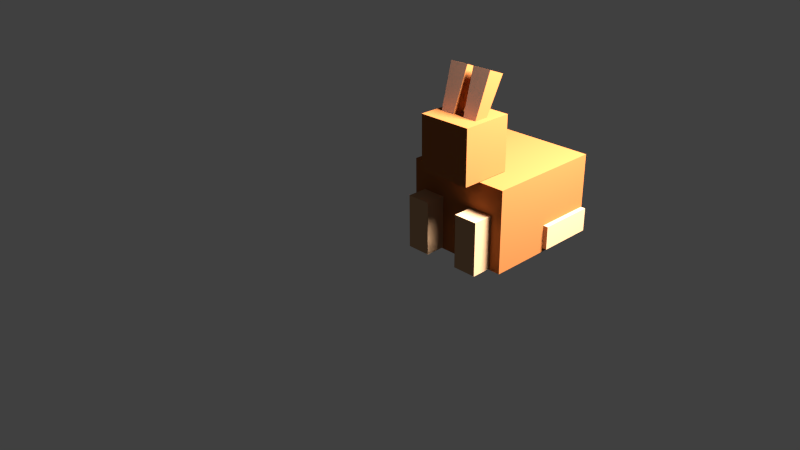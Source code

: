 # Source: Hase_B.blend  (saved by Blender 2.74.0; exported with 4.5.12 LTS)
import bpy
from mathutils import Matrix  # noqa: F401  (used for matrix-valued properties, if any)

bpy.ops.wm.read_factory_settings(use_empty=True)
scene = bpy.context.scene
scene.name = 'Scene'

# ---- collections
col_collection_1 = bpy.data.collections.new('Collection 1'); scene.collection.children.link(col_collection_1)

# ---- materials (node trees are filled in below, after node groups)
mat_material_003 = bpy.data.materials.new('Material.003')
mat_material_003.alpha_threshold = 0.0
mat_material_003.use_transparent_shadow = False
mat_material_003.diffuse_color = (0.7835, 0.6514, 0.5583, 1.0)
mat_material_003.roughness = 0.5
mat_material_003.specular_intensity = 0.4333
mat_material_003.line_color = (0.0, 0.0, 0.0, 1.0)
mat_material = bpy.data.materials.new('Material')
mat_material.alpha_threshold = 0.0
mat_material.use_transparent_shadow = False
mat_material.diffuse_color = (0.3467, 0.1144, 0.0331, 1.0)
mat_material.roughness = 0.5
mat_material.line_color = (0.0, 0.0, 0.0, 1.0)
mat_material_001 = bpy.data.materials.new('Material.001')
mat_material_001.alpha_threshold = 0.0
mat_material_001.use_transparent_shadow = False
mat_material_001.diffuse_color = (0.5089, 0.2747, 0.1878, 1.0)
mat_material_001.roughness = 0.5
mat_material_001.line_color = (0.0, 0.0, 0.0, 1.0)
mat_material_002 = bpy.data.materials.new('Material.002')
mat_material_002.alpha_threshold = 0.0
mat_material_002.use_transparent_shadow = False
mat_material_002.diffuse_color = (0.5333, 0.3095, 0.1651, 1.0)
mat_material_002.roughness = 0.5
mat_material_002.line_color = (0.0, 0.0, 0.0, 1.0)

# ---- material node trees

# ---- world
world_world = bpy.data.worlds.new('World'); scene.world = world_world
world_world.color = (0.05088, 0.05088, 0.05088)
world_world.use_sun_shadow = False
world_world.sun_shadow_jitter_overblur = 0.0
world_world.cycles.sampling_method = 'MANUAL'
world_world.cycles.sample_map_resolution = 256

# ---- cameras
cam_camera = bpy.data.cameras.new('Camera')
cam_camera.clip_end = 100.0
cam_camera.lens = 35.0
cam_camera.sensor_width = 32.0
cam_camera.sensor_height = 18.0
cam_camera.ortho_scale = 7.314
cam_camera.dof.focus_distance = 0.0
cam_camera.dof.aperture_fstop = 128.0

# ---- lights
light_lamp = bpy.data.lights.new('Lamp', 'POINT')
light_lamp.transmission_factor = 0.0
light_lamp.cutoff_distance = 30.0
light_lamp.energy = 100.0
light_lamp.shadow_buffer_clip_start = 1.001
light_lamp.shadow_soft_size = 0.1
light_lamp.shadow_maximum_resolution = 0.006
light_lamp.use_absolute_resolution = True
light_lamp.cycles.use_multiple_importance_sampling = False

# ---- meshes
me_cube_003 = bpy.data.meshes.new('Cube.003')
me_cube_003.from_pydata([(1.0, 1.0, -1.0), (1.0, -1.0, -1.0), (-1.0, -1.0, -1.0), (-1.0, 1.0, -1.0), (1.0, 1.0, 1.0), (1.0, -1.0, 1.0), (-1.0, -1.0, 1.0), (-1.0, 1.0, 1.0)], [], [(0, 1, 2, 3), (4, 7, 6, 5), (0, 4, 5, 1), (1, 5, 6, 2), (2, 6, 7, 3), (4, 0, 3, 7)])
me_cube_003.materials.append(mat_material_003)
me_cube_003.use_remesh_preserve_volume = False
me_cube_003.use_remesh_preserve_attributes = False
me_cube_003.use_mirror_vertex_groups = False
me_cube_003.update()
me_cube_002 = bpy.data.meshes.new('Cube.002')
me_cube_002.from_pydata([(1.0, 1.0, -1.0), (1.0, -1.0, -1.0), (-1.0, -1.0, -1.0), (-1.0, 1.0, -1.0), (1.0, 1.0, 1.0), (1.0, -1.0, 1.0), (-1.0, -1.0, 1.0), (-1.0, 1.0, 1.0)], [], [(0, 1, 2, 3), (4, 7, 6, 5), (0, 4, 5, 1), (1, 5, 6, 2), (2, 6, 7, 3), (4, 0, 3, 7)])
me_cube_002.materials.append(mat_material)
me_cube_002.materials.append(None)
me_cube_002.use_remesh_preserve_volume = False
me_cube_002.use_remesh_preserve_attributes = False
me_cube_002.use_mirror_vertex_groups = False
me_cube_002.update()
me_cube = bpy.data.meshes.new('Cube')
me_cube.from_pydata([(1.0, 1.0, -1.0), (1.0, -1.0, -1.0), (-1.0, -1.0, -1.0), (-1.0, 1.0, -1.0), (1.0, 1.0, 1.0), (1.0, -1.0, 1.0), (-1.0, -1.0, 1.0), (-1.0, 1.0, 1.0)], [], [(0, 1, 2, 3), (4, 7, 6, 5), (0, 4, 5, 1), (1, 5, 6, 2), (2, 6, 7, 3), (4, 0, 3, 7)])
me_cube.materials.append(mat_material)
me_cube.use_remesh_preserve_volume = False
me_cube.use_remesh_preserve_attributes = False
me_cube.use_mirror_vertex_groups = False
me_cube.update()
me_cube_007 = bpy.data.meshes.new('Cube.007')
me_cube_007.from_pydata([(0.6729, 0.6729, -1.0), (0.6729, -0.6729, -1.0), (-0.6729, -0.6729, -1.0), (-0.6729, 0.6729, -1.0), (1.0, 1.0, 1.0), (1.0, -1.0, 1.0), (-1.0, -1.0, 1.0), (-1.0, 1.0, 1.0)], [], [(0, 1, 2, 3), (4, 7, 6, 5), (0, 4, 5, 1), (1, 5, 6, 2), (2, 6, 7, 3), (4, 0, 3, 7)])
me_cube_007.polygons.foreach_set('material_index', [0, 0, 0, 1, 0, 0])
me_cube_007.materials.append(mat_material)
me_cube_007.materials.append(mat_material_001)
me_cube_007.use_remesh_preserve_volume = False
me_cube_007.use_remesh_preserve_attributes = False
me_cube_007.use_mirror_vertex_groups = False
me_cube_007.update()
me_cube_005 = bpy.data.meshes.new('Cube.005')
me_cube_005.from_pydata([(1.0, 1.0, -1.0), (1.0, -1.0, -1.0), (-1.0, -1.0, -1.0), (-1.0, 1.0, -1.0), (1.0, 1.0, 1.0), (1.0, -1.0, 1.0), (-1.0, -1.0, 1.0), (-1.0, 1.0, 1.0)], [], [(0, 1, 2, 3), (4, 7, 6, 5), (0, 4, 5, 1), (1, 5, 6, 2), (2, 6, 7, 3), (4, 0, 3, 7)])
me_cube_005.materials.append(mat_material_002)
me_cube_005.use_remesh_preserve_volume = False
me_cube_005.use_remesh_preserve_attributes = False
me_cube_005.use_mirror_vertex_groups = False
me_cube_005.update()
me_cube_004 = bpy.data.meshes.new('Cube.004')
me_cube_004.from_pydata([(1.0, 1.0, -1.0), (1.0, -1.0, -1.0), (-1.0, -1.0, -1.0), (-1.0, 1.0, -1.0), (1.0, 1.0, 1.0), (1.0, -1.0, 1.0), (-1.0, -1.0, 1.0), (-1.0, 1.0, 1.0)], [], [(0, 1, 2, 3), (4, 7, 6, 5), (0, 4, 5, 1), (1, 5, 6, 2), (2, 6, 7, 3), (4, 0, 3, 7)])
me_cube_004.polygons.foreach_set('material_index', [1, 1, 1, 1, 1, 1])
me_cube_004.materials.append(mat_material)
me_cube_004.materials.append(mat_material_002)
me_cube_004.use_remesh_preserve_volume = False
me_cube_004.use_remesh_preserve_attributes = False
me_cube_004.use_mirror_vertex_groups = False
me_cube_004.update()

# ---- objects
ob_cube_003 = bpy.data.objects.new('Cube.003', me_cube_003)
ob_cube_002 = bpy.data.objects.new('Cube.002', me_cube_002)
ob_cube = bpy.data.objects.new('Cube', me_cube)
ob_cube_001 = bpy.data.objects.new('Cube.001', me_cube_007)
ob_cube_005 = bpy.data.objects.new('Cube.005', me_cube_005)
ob_cube_004 = bpy.data.objects.new('Cube.004', me_cube_004)
ob_lamp = bpy.data.objects.new('Lamp', light_lamp)
ob_camera = bpy.data.objects.new('Camera', cam_camera)

# ---- transforms, parenting, visibility, modifiers, constraints
ob_cube_003.location = (0.0004884, 0.08287, 0.05125)
ob_cube_003.scale = (0.01572, 0.02049, 0.02049)
ob_cube_003.lock_rotations_4d = False
ob_cube_003.empty_display_type = 'ARROWS'
ob_cube_003.lineart.crease_threshold = 0.0
ob_cube_002.location = (0.0004884, 0.01118, 0.04948)
ob_cube_002.scale = (0.06175, 0.06961, 0.04783)
ob_cube_002.lock_rotations_4d = False
ob_cube_002.empty_display_type = 'ARROWS'
ob_cube_002.lineart.crease_threshold = 0.0
ob_cube.location = (0.0004884, -0.04952, 0.1294)
ob_cube.scale = (0.03149, 0.03012, 0.03149)
ob_cube.lock_rotations_4d = False
ob_cube.empty_display_type = 'ARROWS'
ob_cube.lineart.crease_threshold = 0.0
ob_cube_001.location = (0.01563, -0.04463, 0.177)
ob_cube_001.rotation_euler = (-0.3691, -0.0, 0.0)
ob_cube_001.scale = (0.01119, 0.01035, 0.03195)
ob_cube_001.lock_rotations_4d = False
ob_cube_001.empty_display_type = 'ARROWS'
ob_cube_001.lineart.crease_threshold = 0.0
_m = ob_cube_001.modifiers.new('Mirror', 'MIRROR')
_m.mirror_object = ob_cube
ob_cube_005.location = (0.05747, 0.04644, 0.02019)
ob_cube_005.rotation_euler = (1.571, -0.0, 0.0)
ob_cube_005.scale = (0.01051, 0.01369, 0.03351)
ob_cube_005.lock_rotations_4d = False
ob_cube_005.empty_display_type = 'ARROWS'
ob_cube_005.lineart.crease_threshold = 0.0
_m = ob_cube_005.modifiers.new('Mirror', 'MIRROR')
_m.mirror_object = ob_cube
ob_cube_004.location = (0.03445, -0.06917, 0.03375)
ob_cube_004.scale = (0.01398, 0.01294, 0.03098)
ob_cube_004.lock_rotations_4d = False
ob_cube_004.empty_display_type = 'ARROWS'
ob_cube_004.lineart.crease_threshold = 0.0
_m = ob_cube_004.modifiers.new('Mirror', 'MIRROR')
_m.mirror_object = ob_cube
ob_lamp.location = (0.3133, 0.07463, 0.5131)
ob_lamp.rotation_euler = (0.6503, 0.05522, 1.866)
ob_lamp.scale = (0.09825, 0.08692, 0.09317)
ob_lamp.lock_rotations_4d = False
ob_lamp.empty_display_type = 'ARROWS'
ob_lamp.color = (0.0, 0.0, 0.0, 0.0)
ob_lamp.lineart.crease_threshold = 0.0
ob_camera.location = (0.5745, -0.6767, 0.4571)
ob_camera.rotation_euler = (1.109, 0.01082, 0.8149)
ob_camera.scale = (0.08981, 0.09791, 0.09076)
ob_camera.lock_rotations_4d = False
ob_camera.empty_display_type = 'ARROWS'
ob_camera.color = (0.0, 0.0, 0.0, 0.0)
ob_camera.display_type = 'WIRE'
ob_camera.lineart.crease_threshold = 0.0

# ---- collection membership
col_collection_1.objects.link(ob_cube_003)
col_collection_1.objects.link(ob_cube_002)
col_collection_1.objects.link(ob_cube)
col_collection_1.objects.link(ob_cube_001)
col_collection_1.objects.link(ob_cube_005)
col_collection_1.objects.link(ob_cube_004)
col_collection_1.objects.link(ob_lamp)
col_collection_1.objects.link(ob_camera)

# ---- scene / render settings (as saved in the file)
scene.camera = ob_camera
scene.frame_start = 1; scene.frame_end = 250; scene.frame_set(1)
scene.render.engine = 'BLENDER_EEVEE_NEXT'
scene.render.image_settings.compression = 90
scene.render.resolution_percentage = 50
scene.render.dither_intensity = 0.0
scene.cycles.use_denoising = False
scene.cycles.samples = 10
scene.cycles.sampling_pattern = 'TABULATED_SOBOL'
scene.cycles.light_sampling_threshold = 0.0
scene.cycles.use_adaptive_sampling = False
scene.cycles.use_light_tree = False
scene.cycles.blur_glossy = 0.0
scene.cycles.volume_bounces = 1
scene.cycles.pixel_filter_type = 'GAUSSIAN'
scene.cycles.sample_clamp_indirect = 0.0
scene.view_settings.view_transform = 'Standard'
bpy.context.view_layer.update()
